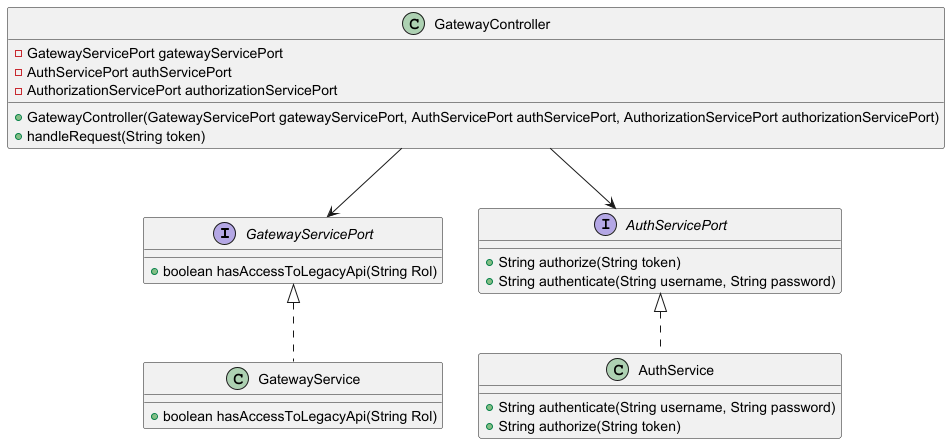

The diagram above was rendered by PlantUML. Its source (embedded in the PNG):
@startuml
interface GatewayServicePort {
    + boolean hasAccessToLegacyApi(String Rol)
}

interface AuthServicePort {
    + String authorize(String token)
    + String authenticate(String username, String password)
}

class GatewayController {
    - GatewayServicePort gatewayServicePort
    - AuthServicePort authServicePort
    - AuthorizationServicePort authorizationServicePort
    + GatewayController(GatewayServicePort gatewayServicePort, AuthServicePort authServicePort, AuthorizationServicePort authorizationServicePort)
    + handleRequest(String token)
}

class GatewayService implements GatewayServicePort {
    + boolean hasAccessToLegacyApi(String Rol)
}

class AuthService implements AuthServicePort {
    + String authenticate(String username, String password)
    + String authorize(String token)
}

GatewayController --> GatewayServicePort
GatewayController --> AuthServicePort

@enduml